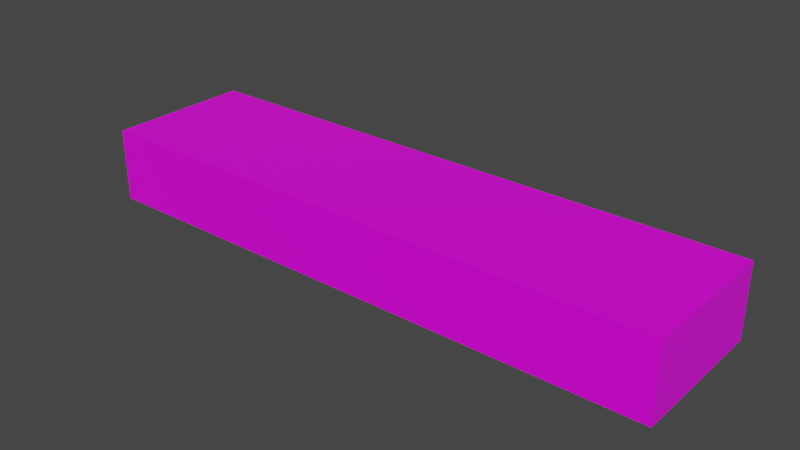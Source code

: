 # Source: stair_carpet.blend  (saved by Blender 2.82.7; exported with 4.5.12 LTS)
import bpy
from mathutils import Matrix  # noqa: F401  (used for matrix-valued properties, if any)

bpy.ops.wm.read_factory_settings(use_empty=True)
scene = bpy.context.scene
scene.name = 'Scene'

# ---- collections
col_collection = bpy.data.collections.new('Collection'); scene.collection.children.link(col_collection)

# ---- images (referenced by path relative to the original .blend; pixels are not part of the script)
import os
ASSET_DIR = os.environ.get("B2B_ASSET_DIR", "")  # directory of the original .blend (textures are referenced by path, not embedded)
HERE = os.path.dirname(os.path.abspath(__file__))  # packed textures are extracted next to this script under _unpacked/

def load_image(name, relpath, width, height, colorspace="sRGB"):
    """Load a texture the original file referenced (path relative to the .blend, or extracted next to this script)."""
    p = next((c for c in (os.path.join(HERE, relpath), os.path.join(ASSET_DIR, relpath)) if relpath and os.path.exists(c)), "")
    if p:
        img = bpy.data.images.load(p, check_existing=True)
        img.name = name
    else:  # same state as the original file: an image datablock whose file is absent (Cycles renders it pink)
        img = bpy.data.images.new(name, width, height)
        img.source = "FILE"
        img.filepath = "//" + (relpath or name)
    img.colorspace_settings.name = colorspace
    return img
img_palette_png = load_image('palette.png', 'palette.png', 1024, 1024, 'sRGB')

# ---- materials (node trees are filled in below, after node groups)
mat_material = bpy.data.materials.new('Material')
mat_material.alpha_threshold = 0.0
mat_material.use_transparent_shadow = False
mat_material.line_color = (0.0, 0.0, 0.0, 1.0)

# ---- material node trees
mat_material.use_nodes = True; mat_material.node_tree.nodes.clear()
_N = mat_material.node_tree.nodes; _L = mat_material.node_tree.links
n0 = _N.new('ShaderNodeOutputMaterial'); n0.name = 'Material Output'; n0.location = (300, 300)
n1 = _N.new('ShaderNodeBsdfPrincipled'); n1.name = 'Principled BSDF'; n1.location = (10, 300)
n1.distribution = 'GGX'
n1.subsurface_method = 'BURLEY'
n1.inputs[2].default_value = 0.4
n1.inputs[3].default_value = 1.45
n1.inputs[27].default_value = (0.0, 0.0, 0.0, 1.0)
n1.inputs[28].default_value = 1.0
n2 = _N.new('ShaderNodeTexImage'); n2.name = 'Image Texture'; n2.location = (-513, 220)
n2.image = img_palette_png
n2.interpolation = 'Closest'
_L.new(n1.outputs[0], n0.inputs[0])
_L.new(n2.outputs[0], n1.inputs[0])
n0.is_active_output = True

# ---- world
world_world = bpy.data.worlds.new('World'); scene.world = world_world
world_world.use_nodes = True; world_world.node_tree.nodes.clear()
_N = world_world.node_tree.nodes; _L = world_world.node_tree.links
n0 = _N.new('ShaderNodeOutputWorld'); n0.name = 'World Output'; n0.location = (300, 300)
n1 = _N.new('ShaderNodeBackground'); n1.name = 'Background'; n1.location = (10, 300)
n1.inputs[0].default_value = (0.05088, 0.05088, 0.05088, 1.0)
_L.new(n1.outputs[0], n0.inputs[0])
n0.is_active_output = True
world_world.color = (0.05088, 0.05088, 0.05088)
world_world.use_sun_shadow = False
world_world.sun_shadow_jitter_overblur = 0.0

# ---- meshes
me_cube = bpy.data.meshes.new('Cube')
me_cube.from_pydata([(1.0, 1.0, 1.0), (1.0, 1.0, -1.0), (1.0, -1.0, 1.0), (1.0, -1.0, -1.0), (-1.0, 1.0, 1.0), (-1.0, 1.0, -1.0), (-1.0, -1.0, 1.0), (-1.0, -1.0, -1.0), (0.65, -1.0, -1.0), (0.65, 1.0, 1.0), (0.65, 1.0, -1.0), (0.65, -1.0, 1.0), (-0.65, 1.0, -1.0), (-0.65, -1.0, 1.0), (-0.65, -1.0, -1.0), (-0.65, 1.0, 1.0)], [], [(15, 4, 6, 13), (14, 13, 6, 7), (7, 6, 4, 5), (10, 1, 3, 8), (1, 0, 2, 3), (10, 9, 0, 1), (13, 11, 9, 15), (13, 14, 8, 11), (0, 9, 11, 2), (3, 2, 11, 8), (12, 15, 9, 10), (5, 12, 14, 7), (5, 4, 15, 12), (12, 10, 8, 14)])
_uv = me_cube.uv_layers.new(name='UVMap')
_uv.uv.foreach_set('vector', [0.7781, 0.5615, 0.7781, 0.5615, 0.7781, 0.5615, 0.7781, 0.5615, 0.7781, 0.5615, 0.7781, 0.5615, 0.7781, 0.5615, 0.7781, 0.5615, 0.7781, 0.5615, 0.7781, 0.5615, 0.7781, 0.5615, 0.7781, 0.5615, 0.7781, 0.5615, 0.7781, 0.5615, 0.7781, 0.5615, 0.7781, 0.5615, 0.7781, 0.5615, 0.7781, 0.5615, 0.7781, 0.5615, 0.7781, 0.5615, 0.7781, 0.5615, 0.7781, 0.5615, 0.7781, 0.5615, 0.7781, 0.5615, 0.4213, 0.7067, 0.4213, 0.7067, 0.4213, 0.7067, 0.4213, 0.7067, 0.4213, 0.7067, 0.4213, 0.7067, 0.4213, 0.7067, 0.4213, 0.7067, 0.7781, 0.5615, 0.7781, 0.5615, 0.7781, 0.5615, 0.7781, 0.5615, 0.7781, 0.5615, 0.7781, 0.5615, 0.7781, 0.5615, 0.7781, 0.5615, 0.4213, 0.7067, 0.4213, 0.7067, 0.4213, 0.7067, 0.4213, 0.7067, 0.7781, 0.5615, 0.7781, 0.5615, 0.7781, 0.5615, 0.7781, 0.5615, 0.7781, 0.5615, 0.7781, 0.5615, 0.7781, 0.5615, 0.7781, 0.5615, 0.4213, 0.7067, 0.4213, 0.7067, 0.4213, 0.7067, 0.4213, 0.7067])
me_cube.materials.append(mat_material)
me_cube.use_remesh_preserve_volume = False
me_cube.use_remesh_preserve_attributes = False
me_cube.use_mirror_vertex_groups = False
me_cube.update()

# ---- objects
ob_cube = bpy.data.objects.new('Cube', me_cube)

# ---- transforms, parenting, visibility, modifiers, constraints
ob_cube.location = (0.0, 0.0, 0.0)
ob_cube.scale = (2.0, 0.5, 0.25)
ob_cube.lock_rotations_4d = False
ob_cube.empty_display_type = 'ARROWS'
ob_cube.lineart.crease_threshold = 0.0

# ---- collection membership
col_collection.objects.link(ob_cube)

# ---- scene / render settings (as saved in the file)
scene.frame_start = 1; scene.frame_end = 250; scene.frame_set(1)
scene.render.engine = 'BLENDER_EEVEE_NEXT'
scene.cycles.use_denoising = False
scene.cycles.samples = 128
scene.cycles.sampling_pattern = 'TABULATED_SOBOL'
scene.cycles.use_adaptive_sampling = False
scene.cycles.use_light_tree = False
scene.view_settings.view_transform = 'Filmic'
bpy.context.view_layer.update()

# ---- added for rendering (the .blend has no active camera and no usable light): camera, sun
cam_auto = bpy.data.cameras.new('AutoCamera')
cam_auto.lens = 50.0
cam_auto.sensor_width = 36.0
cam_auto.clip_end = 1000.0
ob_auto_camera = bpy.data.objects.new('AutoCamera', cam_auto)
scene.collection.objects.link(ob_auto_camera)
ob_auto_camera.location = (3.84275, -4.6113, 3.0742)
ob_auto_camera.rotation_euler = (1.09748, -7.21219e-08, 0.694738)
scene.camera = ob_auto_camera
light_auto_sun = bpy.data.lights.new('AutoSun', 'SUN')
light_auto_sun.energy = 3.0
light_auto_sun.angle = 0.0523599
ob_auto_sun = bpy.data.objects.new('AutoSun', light_auto_sun)
scene.collection.objects.link(ob_auto_sun)
ob_auto_sun.rotation_euler = (0.872665, 0.174533, 0.523599)
bpy.context.view_layer.update()

